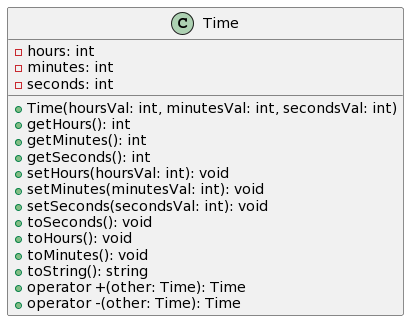

The diagram above was rendered by PlantUML. Its source (embedded in the PNG):
@startuml
class Time {
    - hours: int
    - minutes: int
    - seconds: int
    + Time(hoursVal: int, minutesVal: int, secondsVal: int)
    + getHours(): int
    + getMinutes(): int
    + getSeconds(): int
    + setHours(hoursVal: int): void
    + setMinutes(minutesVal: int): void
    + setSeconds(secondsVal: int): void
    + toSeconds(): void
    + toHours(): void
    + toMinutes(): void
    + toString(): string
    + operator +(other: Time): Time
    + operator -(other: Time): Time
}
@enduml